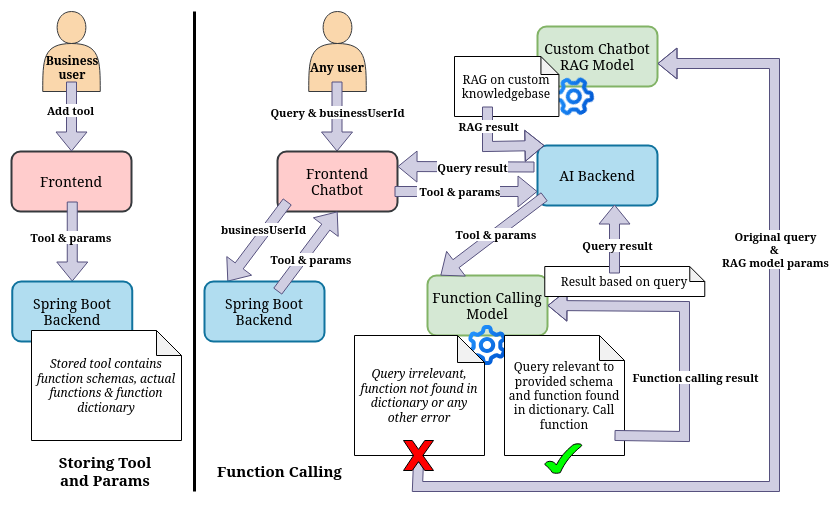

The diagram above was exported from draw.io. Its source (the exported page's mxGraphModel, read from the mxfile embedded in the PNG):
<mxGraphModel dx="1360" dy="704" grid="1" gridSize="10" guides="1" tooltips="1" connect="1" arrows="1" fold="1" page="1" pageScale="1" pageWidth="850" pageHeight="1100" math="0" shadow="0">
  <root>
    <mxCell id="0" />
    <mxCell id="1" parent="0" />
    <mxCell id="PksmF8GX9grJAVErVUdV-1" value="&lt;font style=&quot;font-size: 14px;&quot;&gt;Frontend&lt;/font&gt;" style="rounded=1;whiteSpace=wrap;html=1;fillColor=#ffcccc;strokeColor=#36393d;strokeWidth=2;" vertex="1" parent="1">
      <mxGeometry x="147" y="180" width="120" height="60" as="geometry" />
    </mxCell>
    <mxCell id="PksmF8GX9grJAVErVUdV-2" value="" style="shape=actor;whiteSpace=wrap;html=1;fillColor=#fad7ac;strokeColor=#36393D;" vertex="1" parent="1">
      <mxGeometry x="178.25" y="40" width="57.5" height="80" as="geometry" />
    </mxCell>
    <mxCell id="PksmF8GX9grJAVErVUdV-3" value="" style="shape=flexArrow;endArrow=classic;html=1;rounded=0;fillColor=#d0cee2;strokeColor=#56517e;" edge="1" parent="1">
      <mxGeometry width="50" height="50" relative="1" as="geometry">
        <mxPoint x="207" y="110" as="sourcePoint" />
        <mxPoint x="207" y="180" as="targetPoint" />
      </mxGeometry>
    </mxCell>
    <mxCell id="PksmF8GX9grJAVErVUdV-4" value="&lt;b&gt;Add tool&lt;br&gt;&lt;/b&gt;" style="edgeLabel;html=1;align=center;verticalAlign=middle;resizable=0;points=[];" vertex="1" connectable="0" parent="PksmF8GX9grJAVErVUdV-3">
      <mxGeometry x="-0.2857" y="1" relative="1" as="geometry">
        <mxPoint x="-3" y="3" as="offset" />
      </mxGeometry>
    </mxCell>
    <mxCell id="PksmF8GX9grJAVErVUdV-5" value="&lt;b&gt;Business user&lt;br&gt;&lt;/b&gt;" style="text;html=1;align=center;verticalAlign=middle;whiteSpace=wrap;rounded=0;" vertex="1" parent="1">
      <mxGeometry x="178.25" y="81" width="60" height="30" as="geometry" />
    </mxCell>
    <mxCell id="PksmF8GX9grJAVErVUdV-6" value="" style="shape=flexArrow;endArrow=classic;html=1;rounded=0;fillColor=#d0cee2;strokeColor=#56517e;" edge="1" parent="1" target="PksmF8GX9grJAVErVUdV-7">
      <mxGeometry width="50" height="50" relative="1" as="geometry">
        <mxPoint x="207.75" y="230" as="sourcePoint" />
        <mxPoint x="207.75" y="340" as="targetPoint" />
      </mxGeometry>
    </mxCell>
    <mxCell id="PksmF8GX9grJAVErVUdV-8" value="&lt;b&gt;&amp;nbsp;Tool &amp;amp; params&lt;br&gt;&lt;/b&gt;" style="edgeLabel;html=1;align=center;verticalAlign=middle;resizable=0;points=[];" vertex="1" connectable="0" parent="PksmF8GX9grJAVErVUdV-6">
      <mxGeometry x="-0.1" relative="1" as="geometry">
        <mxPoint x="-3" y="-1" as="offset" />
      </mxGeometry>
    </mxCell>
    <mxCell id="PksmF8GX9grJAVErVUdV-7" value="&lt;font style=&quot;font-size: 14px;&quot;&gt;Spring Boot Backend&lt;/font&gt;" style="rounded=1;whiteSpace=wrap;html=1;strokeWidth=2;fillColor=#b1ddf0;strokeColor=#10739e;" vertex="1" parent="1">
      <mxGeometry x="147.75" y="310" width="120" height="60" as="geometry" />
    </mxCell>
    <mxCell id="PksmF8GX9grJAVErVUdV-9" value="&lt;i&gt;Stored tool contains function schemas, actual functions &amp;amp; function dictionary&lt;/i&gt;" style="shape=note;whiteSpace=wrap;html=1;backgroundOutline=1;darkOpacity=0.05;size=25;" vertex="1" parent="1">
      <mxGeometry x="167" y="359" width="150" height="110" as="geometry" />
    </mxCell>
    <mxCell id="PksmF8GX9grJAVErVUdV-10" value="" style="shape=actor;whiteSpace=wrap;html=1;fillColor=#fad7ac;strokeColor=#36393D;" vertex="1" parent="1">
      <mxGeometry x="444.25" y="40" width="57.5" height="80" as="geometry" />
    </mxCell>
    <mxCell id="PksmF8GX9grJAVErVUdV-12" value="&lt;b&gt;Any user&lt;/b&gt;" style="text;html=1;align=center;verticalAlign=middle;whiteSpace=wrap;rounded=0;" vertex="1" parent="1">
      <mxGeometry x="443" y="81" width="60" height="30" as="geometry" />
    </mxCell>
    <mxCell id="PksmF8GX9grJAVErVUdV-13" value="" style="shape=flexArrow;endArrow=classic;html=1;rounded=0;fillColor=#d0cee2;strokeColor=#56517e;" edge="1" parent="1">
      <mxGeometry width="50" height="50" relative="1" as="geometry">
        <mxPoint x="472.5" y="110" as="sourcePoint" />
        <mxPoint x="472.5" y="180" as="targetPoint" />
      </mxGeometry>
    </mxCell>
    <mxCell id="PksmF8GX9grJAVErVUdV-14" value="&lt;b&gt;Query &amp;amp; businessUserId&lt;br&gt;&lt;/b&gt;" style="edgeLabel;html=1;align=center;verticalAlign=middle;resizable=0;points=[];" vertex="1" connectable="0" parent="PksmF8GX9grJAVErVUdV-13">
      <mxGeometry x="-0.2857" y="1" relative="1" as="geometry">
        <mxPoint x="-1" y="5" as="offset" />
      </mxGeometry>
    </mxCell>
    <mxCell id="PksmF8GX9grJAVErVUdV-16" value="&lt;div&gt;&lt;font style=&quot;font-size: 14px;&quot;&gt;Frontend&lt;/font&gt;&lt;/div&gt;&lt;div&gt;&lt;font style=&quot;font-size: 14px;&quot;&gt;Chatbot&lt;/font&gt;&lt;/div&gt;" style="rounded=1;whiteSpace=wrap;html=1;fillColor=#ffcccc;strokeColor=#36393d;strokeWidth=2;" vertex="1" parent="1">
      <mxGeometry x="413" y="180" width="120" height="60" as="geometry" />
    </mxCell>
    <mxCell id="PksmF8GX9grJAVErVUdV-22" value="" style="shape=flexArrow;endArrow=classic;html=1;rounded=0;fillColor=#d0cee2;strokeColor=#56517e;" edge="1" parent="1">
      <mxGeometry width="50" height="50" relative="1" as="geometry">
        <mxPoint x="423" y="230" as="sourcePoint" />
        <mxPoint x="363" y="310" as="targetPoint" />
      </mxGeometry>
    </mxCell>
    <mxCell id="PksmF8GX9grJAVErVUdV-23" value="&lt;b&gt;businessUserId&lt;/b&gt;" style="edgeLabel;html=1;align=center;verticalAlign=middle;resizable=0;points=[];" vertex="1" connectable="0" parent="PksmF8GX9grJAVErVUdV-22">
      <mxGeometry x="-0.1" relative="1" as="geometry">
        <mxPoint x="2" y="-9" as="offset" />
      </mxGeometry>
    </mxCell>
    <mxCell id="PksmF8GX9grJAVErVUdV-24" value="&lt;font style=&quot;font-size: 14px;&quot;&gt;Spring Boot Backend&lt;/font&gt;" style="rounded=1;whiteSpace=wrap;html=1;strokeWidth=2;fillColor=#b1ddf0;strokeColor=#10739e;" vertex="1" parent="1">
      <mxGeometry x="340" y="310" width="120" height="60" as="geometry" />
    </mxCell>
    <mxCell id="PksmF8GX9grJAVErVUdV-26" value="" style="shape=flexArrow;endArrow=classic;html=1;rounded=0;fillColor=#d0cee2;strokeColor=#56517e;entryX=0.5;entryY=1;entryDx=0;entryDy=0;" edge="1" parent="1" target="PksmF8GX9grJAVErVUdV-16">
      <mxGeometry width="50" height="50" relative="1" as="geometry">
        <mxPoint x="413" y="320" as="sourcePoint" />
        <mxPoint x="483" y="230" as="targetPoint" />
      </mxGeometry>
    </mxCell>
    <mxCell id="PksmF8GX9grJAVErVUdV-27" value="&lt;b&gt;&amp;nbsp;Tool &amp;amp; params&lt;br&gt;&lt;/b&gt;" style="edgeLabel;html=1;align=center;verticalAlign=middle;resizable=0;points=[];" vertex="1" connectable="0" parent="PksmF8GX9grJAVErVUdV-26">
      <mxGeometry x="-0.1" relative="1" as="geometry">
        <mxPoint x="4" y="3" as="offset" />
      </mxGeometry>
    </mxCell>
    <mxCell id="PksmF8GX9grJAVErVUdV-29" value="&lt;font style=&quot;font-size: 14px;&quot;&gt;AI Backend&lt;/font&gt;" style="rounded=1;whiteSpace=wrap;html=1;strokeWidth=2;fillColor=#b1ddf0;strokeColor=#10739e;" vertex="1" parent="1">
      <mxGeometry x="673" y="174" width="120" height="60" as="geometry" />
    </mxCell>
    <mxCell id="PksmF8GX9grJAVErVUdV-30" value="" style="shape=flexArrow;endArrow=classic;html=1;rounded=0;fillColor=#d0cee2;strokeColor=#56517e;entryX=0;entryY=0.5;entryDx=0;entryDy=0;exitX=0.975;exitY=0.65;exitDx=0;exitDy=0;exitPerimeter=0;" edge="1" parent="1">
      <mxGeometry width="50" height="50" relative="1" as="geometry">
        <mxPoint x="530" y="220" as="sourcePoint" />
        <mxPoint x="673" y="220" as="targetPoint" />
      </mxGeometry>
    </mxCell>
    <mxCell id="PksmF8GX9grJAVErVUdV-31" value="&lt;b&gt;&amp;nbsp;Tool &amp;amp; params&lt;br&gt;&lt;/b&gt;" style="edgeLabel;html=1;align=center;verticalAlign=middle;resizable=0;points=[];" vertex="1" connectable="0" parent="PksmF8GX9grJAVErVUdV-30">
      <mxGeometry x="-0.1" relative="1" as="geometry">
        <mxPoint x="-1" y="-1" as="offset" />
      </mxGeometry>
    </mxCell>
    <mxCell id="PksmF8GX9grJAVErVUdV-32" value="&lt;font style=&quot;font-size: 14px;&quot;&gt;Function Calling Model&lt;br&gt;&lt;/font&gt;" style="rounded=1;whiteSpace=wrap;html=1;fillColor=#d5e8d4;strokeColor=#82b366;strokeWidth=2;" vertex="1" parent="1">
      <mxGeometry x="563" y="304" width="120" height="60" as="geometry" />
    </mxCell>
    <mxCell id="PksmF8GX9grJAVErVUdV-36" value="" style="shape=image;editableCssRules=.*;verticalLabelPosition=bottom;labelBackgroundColor=default;verticalAlign=top;aspect=fixed;imageAspect=0;image=data:image/svg+xml,(base64 omitted: 3956 chars);" vertex="1" parent="1">
      <mxGeometry x="604.4300000000001" y="354" width="37.14" height="40" as="geometry" />
    </mxCell>
    <mxCell id="PksmF8GX9grJAVErVUdV-37" value="&lt;i&gt;Query irrelevant, function not found in dictionary or any other error&lt;/i&gt;" style="shape=note;whiteSpace=wrap;html=1;backgroundOutline=1;darkOpacity=0.05;size=27;" vertex="1" parent="1">
      <mxGeometry x="490" y="364" width="130" height="120" as="geometry" />
    </mxCell>
    <mxCell id="PksmF8GX9grJAVErVUdV-38" value="Query relevant to provided schema and function found in dictionary. Call function" style="shape=note;whiteSpace=wrap;html=1;backgroundOutline=1;darkOpacity=0.05;size=25;strokeWidth=1;" vertex="1" parent="1">
      <mxGeometry x="640" y="364" width="120" height="120" as="geometry" />
    </mxCell>
    <mxCell id="PksmF8GX9grJAVErVUdV-40" value="" style="verticalLabelPosition=bottom;verticalAlign=top;html=1;shape=mxgraph.basic.tick;fillColor=#00ff00;" vertex="1" parent="1">
      <mxGeometry x="680.28" y="472" width="37" height="30" as="geometry" />
    </mxCell>
    <mxCell id="PksmF8GX9grJAVErVUdV-34" value="" style="shape=flexArrow;endArrow=classic;html=1;rounded=0;fillColor=#d0cee2;strokeColor=#56517e;exitX=0.966;exitY=0.833;exitDx=0;exitDy=0;exitPerimeter=0;entryX=1;entryY=0.5;entryDx=0;entryDy=0;" edge="1" parent="1" target="PksmF8GX9grJAVErVUdV-32">
      <mxGeometry width="50" height="50" relative="1" as="geometry">
        <mxPoint x="750.0033799999999" y="463.96000000000004" as="sourcePoint" />
        <mxPoint x="830" y="265" as="targetPoint" />
        <Array as="points">
          <mxPoint x="820" y="465" />
          <mxPoint x="820" y="335" />
        </Array>
      </mxGeometry>
    </mxCell>
    <mxCell id="PksmF8GX9grJAVErVUdV-35" value="&lt;b&gt;Function calling result&lt;/b&gt;" style="edgeLabel;html=1;align=center;verticalAlign=middle;resizable=0;points=[];" vertex="1" connectable="0" parent="PksmF8GX9grJAVErVUdV-34">
      <mxGeometry x="-0.1" relative="1" as="geometry">
        <mxPoint x="10" y="22" as="offset" />
      </mxGeometry>
    </mxCell>
    <mxCell id="PksmF8GX9grJAVErVUdV-45" value="Result based on query" style="shape=note;whiteSpace=wrap;html=1;backgroundOutline=1;darkOpacity=0.05;size=15;" vertex="1" parent="1">
      <mxGeometry x="680.28" y="295" width="160" height="30" as="geometry" />
    </mxCell>
    <mxCell id="PksmF8GX9grJAVErVUdV-48" value="" style="shape=flexArrow;endArrow=classic;html=1;rounded=0;fillColor=#d0cee2;strokeColor=#56517e;entryX=0.108;entryY=0;entryDx=0;entryDy=0;entryPerimeter=0;" edge="1" parent="1" target="PksmF8GX9grJAVErVUdV-32">
      <mxGeometry width="50" height="50" relative="1" as="geometry">
        <mxPoint x="680" y="225" as="sourcePoint" />
        <mxPoint x="687" y="255" as="targetPoint" />
      </mxGeometry>
    </mxCell>
    <mxCell id="PksmF8GX9grJAVErVUdV-49" value="&lt;b&gt;&amp;nbsp;Tool &amp;amp; params&lt;br&gt;&lt;/b&gt;" style="edgeLabel;html=1;align=center;verticalAlign=middle;resizable=0;points=[];rotation=0;" vertex="1" connectable="0" parent="PksmF8GX9grJAVErVUdV-48">
      <mxGeometry x="-0.1" relative="1" as="geometry">
        <mxPoint x="-4" y="2" as="offset" />
      </mxGeometry>
    </mxCell>
    <mxCell id="PksmF8GX9grJAVErVUdV-50" value="" style="shape=flexArrow;endArrow=classic;html=1;rounded=0;fillColor=#d0cee2;strokeColor=#56517e;" edge="1" parent="1">
      <mxGeometry width="50" height="50" relative="1" as="geometry">
        <mxPoint x="750" y="302" as="sourcePoint" />
        <mxPoint x="750" y="233" as="targetPoint" />
      </mxGeometry>
    </mxCell>
    <mxCell id="PksmF8GX9grJAVErVUdV-51" value="&lt;b&gt;Query result&lt;/b&gt;" style="edgeLabel;html=1;align=center;verticalAlign=middle;resizable=0;points=[];" vertex="1" connectable="0" parent="PksmF8GX9grJAVErVUdV-50">
      <mxGeometry x="-0.1" relative="1" as="geometry">
        <mxPoint x="2" y="2" as="offset" />
      </mxGeometry>
    </mxCell>
    <mxCell id="PksmF8GX9grJAVErVUdV-52" value="&lt;font style=&quot;font-size: 14px;&quot;&gt;Custom Chatbot RAG Model&lt;br&gt;&lt;/font&gt;" style="rounded=1;whiteSpace=wrap;html=1;fillColor=#d5e8d4;strokeColor=#82b366;strokeWidth=2;" vertex="1" parent="1">
      <mxGeometry x="673" y="55" width="120" height="60" as="geometry" />
    </mxCell>
    <mxCell id="PksmF8GX9grJAVErVUdV-53" value="" style="shape=flexArrow;endArrow=classic;html=1;rounded=0;fillColor=#d0cee2;strokeColor=#56517e;entryX=1;entryY=0.5;entryDx=0;entryDy=0;exitX=0.5;exitY=0.71;exitDx=0;exitDy=0;exitPerimeter=0;" edge="1" parent="1" source="PksmF8GX9grJAVErVUdV-39">
      <mxGeometry width="50" height="50" relative="1" as="geometry">
        <mxPoint x="440" y="515" as="sourcePoint" />
        <mxPoint x="793" y="92" as="targetPoint" />
        <Array as="points">
          <mxPoint x="553" y="515" />
          <mxPoint x="910" y="515" />
          <mxPoint x="910" y="92" />
        </Array>
      </mxGeometry>
    </mxCell>
    <mxCell id="PksmF8GX9grJAVErVUdV-54" value="&lt;div&gt;&lt;b&gt;Original query&lt;/b&gt;&lt;/div&gt;&lt;div&gt;&lt;b&gt;&amp;amp;&amp;nbsp;&lt;/b&gt;&lt;/div&gt;&lt;div&gt;&lt;b&gt;RAG model params&lt;/b&gt;&lt;/div&gt;" style="edgeLabel;html=1;align=center;verticalAlign=middle;resizable=0;points=[];" vertex="1" connectable="0" parent="PksmF8GX9grJAVErVUdV-53">
      <mxGeometry x="-0.1" relative="1" as="geometry">
        <mxPoint y="-204" as="offset" />
      </mxGeometry>
    </mxCell>
    <mxCell id="PksmF8GX9grJAVErVUdV-39" value="" style="verticalLabelPosition=bottom;verticalAlign=top;html=1;shape=mxgraph.basic.x;fillColor=#ff0000;" vertex="1" parent="1">
      <mxGeometry x="539" y="469" width="30" height="30" as="geometry" />
    </mxCell>
    <mxCell id="PksmF8GX9grJAVErVUdV-59" value="" style="shape=image;editableCssRules=.*;verticalLabelPosition=bottom;labelBackgroundColor=default;verticalAlign=top;aspect=fixed;imageAspect=0;image=data:image/svg+xml,(base64 omitted: 3956 chars);rotation=-30;" vertex="1" parent="1">
      <mxGeometry x="691.4300000000002" y="105" width="37.14" height="40" as="geometry" />
    </mxCell>
    <mxCell id="PksmF8GX9grJAVErVUdV-58" value="RAG on custom knowledgebase" style="shape=note;whiteSpace=wrap;html=1;backgroundOutline=1;darkOpacity=0.05;size=18;strokeWidth=1;" vertex="1" parent="1">
      <mxGeometry x="590" y="85" width="104.43" height="60" as="geometry" />
    </mxCell>
    <mxCell id="PksmF8GX9grJAVErVUdV-55" value="" style="shape=flexArrow;endArrow=classic;html=1;rounded=0;fillColor=#d0cee2;strokeColor=#56517e;" edge="1" parent="1">
      <mxGeometry width="50" height="50" relative="1" as="geometry">
        <mxPoint x="623" y="135" as="sourcePoint" />
        <mxPoint x="680" y="174" as="targetPoint" />
        <Array as="points">
          <mxPoint x="623" y="175" />
        </Array>
      </mxGeometry>
    </mxCell>
    <mxCell id="PksmF8GX9grJAVErVUdV-60" value="&lt;b&gt;RAG result&lt;br&gt;&lt;/b&gt;" style="edgeLabel;html=1;align=center;verticalAlign=middle;resizable=0;points=[];" vertex="1" connectable="0" parent="PksmF8GX9grJAVErVUdV-55">
      <mxGeometry x="-0.5258" relative="1" as="geometry">
        <mxPoint y="-4" as="offset" />
      </mxGeometry>
    </mxCell>
    <mxCell id="PksmF8GX9grJAVErVUdV-62" value="" style="shape=flexArrow;endArrow=classic;html=1;rounded=0;fillColor=#d0cee2;strokeColor=#56517e;entryX=1;entryY=0.25;entryDx=0;entryDy=0;" edge="1" parent="1">
      <mxGeometry width="50" height="50" relative="1" as="geometry">
        <mxPoint x="670" y="195.5" as="sourcePoint" />
        <mxPoint x="533" y="195" as="targetPoint" />
      </mxGeometry>
    </mxCell>
    <mxCell id="PksmF8GX9grJAVErVUdV-63" value="&lt;b&gt;Query result&lt;/b&gt;" style="edgeLabel;html=1;align=center;verticalAlign=middle;resizable=0;points=[];" vertex="1" connectable="0" parent="PksmF8GX9grJAVErVUdV-62">
      <mxGeometry x="-0.1" relative="1" as="geometry">
        <mxPoint x="-1" as="offset" />
      </mxGeometry>
    </mxCell>
    <mxCell id="PksmF8GX9grJAVErVUdV-64" value="" style="endArrow=none;html=1;rounded=0;strokeWidth=3;" edge="1" parent="1">
      <mxGeometry width="50" height="50" relative="1" as="geometry">
        <mxPoint x="330" y="520" as="sourcePoint" />
        <mxPoint x="330" y="40" as="targetPoint" />
      </mxGeometry>
    </mxCell>
    <mxCell id="PksmF8GX9grJAVErVUdV-65" value="&lt;b style=&quot;font-size: 15px;&quot;&gt;Storing Tool and Params&lt;/b&gt;" style="text;html=1;align=center;verticalAlign=middle;whiteSpace=wrap;rounded=0;fontSize=15;" vertex="1" parent="1">
      <mxGeometry x="191" y="484" width="100" height="30" as="geometry" />
    </mxCell>
    <mxCell id="PksmF8GX9grJAVErVUdV-66" value="&lt;font style=&quot;font-size: 15px;&quot;&gt;&lt;b&gt;Function Calling&lt;br&gt;&lt;/b&gt;&lt;/font&gt;" style="text;whiteSpace=wrap;html=1;" vertex="1" parent="1">
      <mxGeometry x="351" y="484" width="130" height="40" as="geometry" />
    </mxCell>
  </root>
</mxGraphModel>